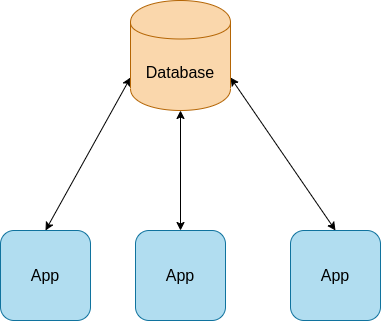

The diagram above was exported from draw.io. Its source (the exported page's mxGraphModel, read from the mxfile embedded in the PNG):
<mxGraphModel dx="1422" dy="802" grid="1" gridSize="10" guides="1" tooltips="1" connect="1" arrows="1" fold="1" page="1" pageScale="1" pageWidth="827" pageHeight="1169" math="0" shadow="0">
  <root>
    <mxCell id="0" />
    <mxCell id="1" parent="0" />
    <mxCell id="iQCQRwz0Ear2Y3bN-S4c-6" value="" style="endArrow=classic;startArrow=classic;html=1;fontFamily=Helvetica;fontSize=16;exitX=0.5;exitY=0;exitDx=0;exitDy=0;entryX=0;entryY=0.7;entryDx=0;entryDy=0;" edge="1" parent="1" source="iQCQRwz0Ear2Y3bN-S4c-9" target="iQCQRwz0Ear2Y3bN-S4c-14">
      <mxGeometry width="50" height="50" relative="1" as="geometry">
        <mxPoint x="250" y="260" as="sourcePoint" />
        <mxPoint x="230" y="160" as="targetPoint" />
      </mxGeometry>
    </mxCell>
    <mxCell id="iQCQRwz0Ear2Y3bN-S4c-7" value="" style="endArrow=classic;startArrow=classic;html=1;fontFamily=Helvetica;fontSize=16;exitX=0.5;exitY=0;exitDx=0;exitDy=0;entryX=0.5;entryY=1;entryDx=0;entryDy=0;" edge="1" parent="1" source="iQCQRwz0Ear2Y3bN-S4c-10" target="iQCQRwz0Ear2Y3bN-S4c-14">
      <mxGeometry width="50" height="50" relative="1" as="geometry">
        <mxPoint x="395" y="260" as="sourcePoint" />
        <mxPoint x="395" y="160" as="targetPoint" />
      </mxGeometry>
    </mxCell>
    <mxCell id="iQCQRwz0Ear2Y3bN-S4c-8" value="" style="endArrow=classic;startArrow=classic;html=1;fontFamily=Helvetica;fontSize=16;exitX=0.5;exitY=0;exitDx=0;exitDy=0;entryX=1;entryY=0.7;entryDx=0;entryDy=0;" edge="1" parent="1" source="iQCQRwz0Ear2Y3bN-S4c-11" target="iQCQRwz0Ear2Y3bN-S4c-14">
      <mxGeometry width="50" height="50" relative="1" as="geometry">
        <mxPoint x="550" y="260" as="sourcePoint" />
        <mxPoint x="440" y="141.89999999999998" as="targetPoint" />
      </mxGeometry>
    </mxCell>
    <mxCell id="iQCQRwz0Ear2Y3bN-S4c-9" value="&lt;span&gt;App&lt;/span&gt;" style="rounded=1;whiteSpace=wrap;html=1;fontFamily=Helvetica;fontSize=16;fillColor=#b1ddf0;strokeColor=#10739e;glass=0;sketch=1;" vertex="1" parent="1">
      <mxGeometry x="210" y="260" width="90" height="90" as="geometry" />
    </mxCell>
    <mxCell id="iQCQRwz0Ear2Y3bN-S4c-10" value="&lt;span&gt;App&lt;/span&gt;" style="rounded=1;whiteSpace=wrap;html=1;fontFamily=Helvetica;fontSize=16;fillColor=#b1ddf0;strokeColor=#10739e;glass=0;sketch=1;" vertex="1" parent="1">
      <mxGeometry x="345" y="260" width="90" height="90" as="geometry" />
    </mxCell>
    <mxCell id="iQCQRwz0Ear2Y3bN-S4c-11" value="&lt;span&gt;App&lt;/span&gt;" style="rounded=1;whiteSpace=wrap;html=1;fontFamily=Helvetica;fontSize=16;fillColor=#b1ddf0;strokeColor=#10739e;glass=0;sketch=1;" vertex="1" parent="1">
      <mxGeometry x="500" y="260" width="90" height="90" as="geometry" />
    </mxCell>
    <mxCell id="iQCQRwz0Ear2Y3bN-S4c-14" value="Database" style="shape=cylinder;whiteSpace=wrap;html=1;boundedLbl=1;backgroundOutline=1;glass=0;sketch=1;fontFamily=Helvetica;fontSize=16;fillColor=#fad7ac;strokeColor=#b46504;" vertex="1" parent="1">
      <mxGeometry x="340" y="30" width="100" height="110" as="geometry" />
    </mxCell>
  </root>
</mxGraphModel>